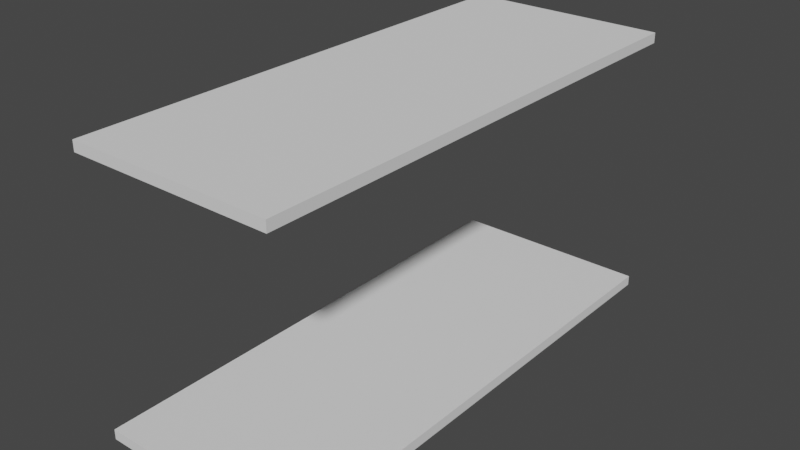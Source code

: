# Source: corredor.blend  (saved by Blender 2.83.19; exported with 4.5.12 LTS)
import bpy
from mathutils import Matrix  # noqa: F401  (used for matrix-valued properties, if any)

bpy.ops.wm.read_factory_settings(use_empty=True)
scene = bpy.context.scene
scene.name = 'Scene'

# ---- collections
col_corredor = bpy.data.collections.new('Corredor'); scene.collection.children.link(col_corredor)
col_hideln = bpy.data.collections.new('Hideln'); scene.collection.children.link(col_hideln)

# ---- materials (node trees are filled in below, after node groups)
mat_pared = bpy.data.materials.new('Pared')
mat_pared.use_transparent_shadow = False

# ---- material node trees
mat_pared.use_nodes = True; mat_pared.node_tree.nodes.clear()
_N = mat_pared.node_tree.nodes; _L = mat_pared.node_tree.links
n0 = _N.new('ShaderNodeBsdfPrincipled'); n0.name = 'Principled BSDF'; n0.location = (10, 300)
n0.distribution = 'GGX'
n0.subsurface_method = 'BURLEY'
n0.inputs[3].default_value = 1.45
n0.inputs[27].default_value = (0.0, 0.0, 0.0, 1.0)
n0.inputs[28].default_value = 1.0
n1 = _N.new('ShaderNodeOutputMaterial'); n1.name = 'Material Output'; n1.location = (300, 300)
_L.new(n0.outputs[0], n1.inputs[0])
n1.is_active_output = True

# ---- world
world_world = bpy.data.worlds.new('World'); scene.world = world_world
world_world.use_nodes = True; world_world.node_tree.nodes.clear()
_N = world_world.node_tree.nodes; _L = world_world.node_tree.links
n0 = _N.new('ShaderNodeOutputWorld'); n0.name = 'World Output'; n0.location = (300, 300)
n1 = _N.new('ShaderNodeBackground'); n1.name = 'Background'; n1.location = (10, 300)
n1.inputs[0].default_value = (0.05088, 0.05088, 0.05088, 1.0)
_L.new(n1.outputs[0], n0.inputs[0])
n0.is_active_output = True
world_world.color = (0.05088, 0.05088, 0.05088)
world_world.use_sun_shadow = False
world_world.sun_shadow_jitter_overblur = 0.0

# ---- meshes
me_plane_002 = bpy.data.meshes.new('Plane.002')
me_plane_002.from_pydata([(0.0, 0.0, 0.0), (2.0, 0.0, 0.0), (0.0, 5.0, 0.0), (2.0, 5.0, 0.0), (0.0, 0.0, 2.5), (2.0, 0.0, 2.5), (0.0, 5.0, 2.5), (2.0, 5.0, 2.5)], [], [(1, 3, 7, 5), (2, 0, 4, 6)])
_uv = me_plane_002.uv_layers.new(name='UVMap')
_uv.uv.foreach_set('vector', [0.0, 0.0, 0.0, 0.0, 0.0, 0.0, 0.0, 0.0, 0.0, 0.0, 0.0, 0.0, 0.0, 0.0, 0.0, 0.0])
me_plane_002.materials.append(mat_pared)
me_plane_002.use_remesh_fix_poles = True
me_plane_002.use_remesh_preserve_attributes = False
me_plane_002.use_mirror_vertex_groups = False
me_plane_002.update()
me_cube_007 = bpy.data.meshes.new('Cube.007')
me_cube_007.from_pydata([(0.0, 0.0, 3.725e-09), (0.0, 4.998, 3.725e-09), (2.0, -0.001991, 3.725e-09), (2.0, 4.996, 3.725e-09)], [], [(1, 3, 2, 0)])
_uv = me_cube_007.uv_layers.new(name='UVMap')
_uv.uv.foreach_set('vector', [0.125, 0.5, 0.375, 0.5, 0.375, 0.75, 0.125, 0.75])
me_cube_007.use_remesh_fix_poles = True
me_cube_007.use_remesh_preserve_attributes = False
me_cube_007.use_mirror_vertex_groups = False
me_cube_007.update()
me_cube_001 = bpy.data.meshes.new('Cube.001')
me_cube_001.from_pydata([(0.0, 0.0, 3.725e-09), (0.0, 4.998, 3.725e-09), (2.0, -0.001991, 3.725e-09), (2.0, 4.996, 3.725e-09)], [], [(1, 3, 2, 0)])
_uv = me_cube_001.uv_layers.new(name='UVMap')
_uv.uv.foreach_set('vector', [0.125, 0.5, 0.375, 0.5, 0.375, 0.75, 0.125, 0.75])
me_cube_001.use_remesh_fix_poles = True
me_cube_001.use_remesh_preserve_attributes = False
me_cube_001.use_mirror_vertex_groups = False
me_cube_001.update()
me_cube_003 = bpy.data.meshes.new('Cube.003')
me_cube_003.from_pydata([(-1.0, -1.0, -1.0), (-1.0, -1.0, 1.0), (-1.0, 1.0, -1.0), (-1.0, 1.0, 1.0), (1.0, -1.0, -1.0), (1.0, -1.0, 1.0), (1.0, 1.0, -1.0), (1.0, 1.0, 1.0)], [], [(0, 1, 3, 2), (2, 3, 7, 6), (6, 7, 5, 4), (4, 5, 1, 0), (2, 6, 4, 0), (7, 3, 1, 5)])
_uv = me_cube_003.uv_layers.new(name='UVMap')
_uv.uv.foreach_set('vector', [0.375, 0.0, 0.625, 0.0, 0.625, 0.25, 0.375, 0.25, 0.375, 0.25, 0.625, 0.25, 0.625, 0.5, 0.375, 0.5, 0.375, 0.5, 0.625, 0.5, 0.625, 0.75, 0.375, 0.75, 0.375, 0.75, 0.625, 0.75, 0.625, 1.0, 0.375, 1.0, 0.125, 0.5, 0.375, 0.5, 0.375, 0.75, 0.125, 0.75, 0.625, 0.5, 0.875, 0.5, 0.875, 0.75, 0.625, 0.75])
me_cube_003.use_remesh_fix_poles = True
me_cube_003.use_remesh_preserve_attributes = False
me_cube_003.use_mirror_vertex_groups = False
me_cube_003.update()
me_cube_002 = bpy.data.meshes.new('Cube.002')
me_cube_002.from_pydata([(-1.0, -1.0, -1.0), (-1.0, -1.0, 1.0), (-1.0, 1.0, -1.0), (-1.0, 1.0, 1.0), (1.0, -1.0, -1.0), (1.0, -1.0, 1.0), (1.0, 1.0, -1.0), (1.0, 1.0, 1.0)], [], [(0, 1, 3, 2), (2, 3, 7, 6), (6, 7, 5, 4), (4, 5, 1, 0), (2, 6, 4, 0), (7, 3, 1, 5)])
_uv = me_cube_002.uv_layers.new(name='UVMap')
_uv.uv.foreach_set('vector', [0.375, 0.0, 0.625, 0.0, 0.625, 0.25, 0.375, 0.25, 0.375, 0.25, 0.625, 0.25, 0.625, 0.5, 0.375, 0.5, 0.375, 0.5, 0.625, 0.5, 0.625, 0.75, 0.375, 0.75, 0.375, 0.75, 0.625, 0.75, 0.625, 1.0, 0.375, 1.0, 0.125, 0.5, 0.375, 0.5, 0.375, 0.75, 0.125, 0.75, 0.625, 0.5, 0.875, 0.5, 0.875, 0.75, 0.625, 0.75])
me_cube_002.use_remesh_fix_poles = True
me_cube_002.use_remesh_preserve_attributes = False
me_cube_002.use_mirror_vertex_groups = False
me_cube_002.update()

# ---- objects
ob_paredes = bpy.data.objects.new('Paredes', me_plane_002)
ob_piso = bpy.data.objects.new('Piso', me_cube_007)
ob_techo = bpy.data.objects.new('Techo', me_cube_001)
ob_huecopuerta = bpy.data.objects.new('HuecoPuerta', me_cube_003)
ob_huecopuerta_001 = bpy.data.objects.new('HuecoPuerta.001', me_cube_002)

# ---- transforms, parenting, visibility, modifiers, constraints
ob_paredes.location = (0.0, 0.0, 0.0)
ob_paredes.hide_render = True
ob_paredes.visible_camera = False
ob_paredes.visible_diffuse = False
ob_paredes.visible_glossy = False
ob_paredes.visible_transmission = False
ob_paredes.visible_volume_scatter = False
ob_paredes.lineart.crease_threshold = 0.0
_m = ob_paredes.modifiers.new('Solidify', 'SOLIDIFY')
_m.thickness = 0.1
_m.use_even_offset = True
_m = ob_paredes.modifiers.new('BTool_Cube', 'BOOLEAN')
_m.object = ob_huecopuerta
_m.solver = 'FAST'
_m = ob_paredes.modifiers.new('BTool_Puerta.001', 'BOOLEAN')
_m.object = ob_huecopuerta_001
_m.solver = 'FAST'
ob_piso.location = (0.0, 0.0, 0.0)
ob_piso.lineart.crease_threshold = 0.0
_m = ob_piso.modifiers.new('Solidify', 'SOLIDIFY')
_m.thickness = 0.1
_m.offset = 1.0
ob_techo.location = (0.0, 0.0, 2.6)
ob_techo.lineart.crease_threshold = 0.0
_m = ob_techo.modifiers.new('Solidify', 'SOLIDIFY')
_m.thickness = 0.1
_m.offset = 1.0
ob_huecopuerta.location = (1.0, 0.03, 0.97)
ob_huecopuerta.rotation_euler = (1.571, 1.571, 0.0)
ob_huecopuerta.scale = (1.0, 0.4, 0.5)
ob_huecopuerta.hide_render = True
ob_huecopuerta.visible_camera = False
ob_huecopuerta.visible_diffuse = False
ob_huecopuerta.visible_glossy = False
ob_huecopuerta.visible_transmission = False
ob_huecopuerta.visible_volume_scatter = False
ob_huecopuerta.display_type = 'BOUNDS'
ob_huecopuerta.lineart.crease_threshold = 0.0
ob_huecopuerta_001.location = (1.0, 5.03, 0.97)
ob_huecopuerta_001.rotation_euler = (1.571, 1.571, 0.0)
ob_huecopuerta_001.scale = (1.0, 0.4, 0.5)
ob_huecopuerta_001.hide_render = True
ob_huecopuerta_001.visible_camera = False
ob_huecopuerta_001.visible_diffuse = False
ob_huecopuerta_001.visible_glossy = False
ob_huecopuerta_001.visible_transmission = False
ob_huecopuerta_001.visible_volume_scatter = False
ob_huecopuerta_001.display_type = 'BOUNDS'
ob_huecopuerta_001.lineart.crease_threshold = 0.0

# ---- collection membership
col_corredor.objects.link(ob_paredes)
col_corredor.objects.link(ob_piso)
col_corredor.objects.link(ob_techo)
col_hideln.objects.link(ob_huecopuerta)
col_hideln.objects.link(ob_huecopuerta_001)
def _layer_coll(name, lc=None):
    lc = lc or bpy.context.view_layer.layer_collection
    for c in lc.children:
        if c.name == name: return c
        r = _layer_coll(name, c)
        if r: return r
_layer_coll('Hideln').exclude = True

# ---- scene / render settings (as saved in the file)
scene.frame_start = 1; scene.frame_end = 250; scene.frame_set(1)
scene.render.engine = 'BLENDER_EEVEE_NEXT'
scene.cycles.use_denoising = False
scene.cycles.samples = 128
scene.cycles.sampling_pattern = 'TABULATED_SOBOL'
scene.cycles.use_adaptive_sampling = False
scene.cycles.use_light_tree = False
scene.view_settings.view_transform = 'Filmic'
bpy.context.view_layer.update()

# ---- added for rendering (the .blend has no active camera and no usable light): camera, sun
cam_auto = bpy.data.cameras.new('AutoCamera')
cam_auto.lens = 50.0
cam_auto.sensor_width = 36.0
cam_auto.clip_end = 1000.0
ob_auto_camera = bpy.data.objects.new('AutoCamera', cam_auto)
scene.collection.objects.link(ob_auto_camera)
ob_auto_camera.location = (6.57366, -4.19039, 5.70893)
ob_auto_camera.rotation_euler = (1.09748, -7.21219e-08, 0.694738)
scene.camera = ob_auto_camera
light_auto_sun = bpy.data.lights.new('AutoSun', 'SUN')
light_auto_sun.energy = 3.0
light_auto_sun.angle = 0.0523599
ob_auto_sun = bpy.data.objects.new('AutoSun', light_auto_sun)
scene.collection.objects.link(ob_auto_sun)
ob_auto_sun.rotation_euler = (0.872665, 0.174533, 0.523599)
bpy.context.view_layer.update()
